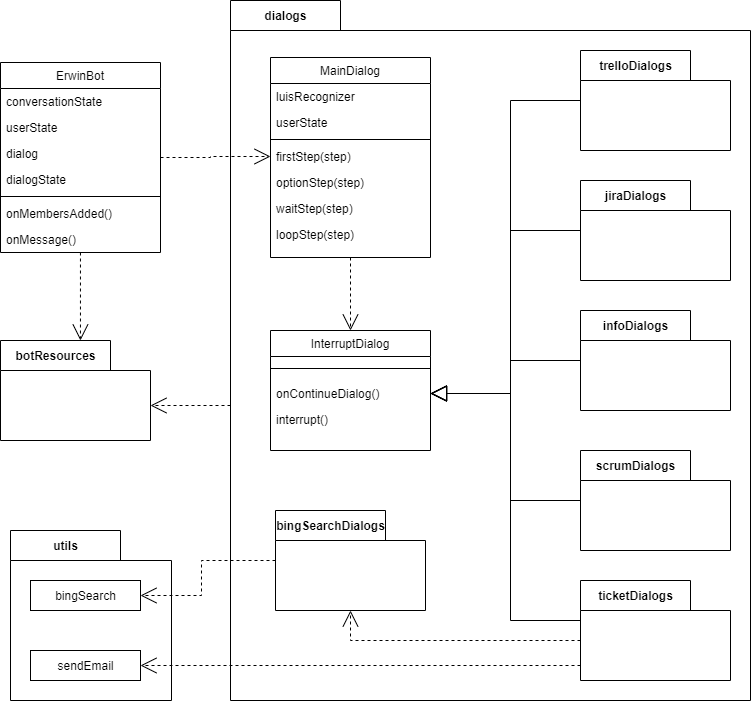

The diagram above was exported from draw.io. Its source (the exported page's mxGraphModel, read from the mxfile embedded in the PNG):
<mxGraphModel dx="782" dy="1056" grid="1" gridSize="10" guides="1" tooltips="1" connect="1" arrows="1" fold="1" page="1" pageScale="1" pageWidth="827" pageHeight="1169" math="0" shadow="0">
  <root>
    <mxCell id="WIyWlLk6GJQsqaUBKTNV-0" />
    <mxCell id="WIyWlLk6GJQsqaUBKTNV-1" parent="WIyWlLk6GJQsqaUBKTNV-0" />
    <mxCell id="zpZ6vehoNhaZM1a76vBi-46" style="edgeStyle=orthogonalEdgeStyle;rounded=0;orthogonalLoop=1;jettySize=auto;html=1;entryX=0;entryY=0.5;entryDx=0;entryDy=0;dashed=1;endArrow=open;endFill=0;endSize=14;" parent="WIyWlLk6GJQsqaUBKTNV-1" source="zkfFHV4jXpPFQw0GAbJ--6" target="zpZ6vehoNhaZM1a76vBi-18" edge="1">
      <mxGeometry relative="1" as="geometry" />
    </mxCell>
    <mxCell id="zpZ6vehoNhaZM1a76vBi-56" style="edgeStyle=orthogonalEdgeStyle;rounded=0;orthogonalLoop=1;jettySize=auto;html=1;entryX=0.533;entryY=0;entryDx=0;entryDy=0;entryPerimeter=0;dashed=1;endArrow=open;endFill=0;endSize=14;" parent="WIyWlLk6GJQsqaUBKTNV-1" source="zkfFHV4jXpPFQw0GAbJ--6" target="zpZ6vehoNhaZM1a76vBi-4" edge="1">
      <mxGeometry relative="1" as="geometry" />
    </mxCell>
    <mxCell id="zkfFHV4jXpPFQw0GAbJ--6" value="ErwinBot" style="swimlane;fontStyle=0;align=center;verticalAlign=top;childLayout=stackLayout;horizontal=1;startSize=26;horizontalStack=0;resizeParent=1;resizeLast=0;collapsible=1;marginBottom=0;rounded=0;shadow=0;strokeWidth=1;" parent="WIyWlLk6GJQsqaUBKTNV-1" vertex="1">
      <mxGeometry x="39" y="82" width="160" height="190" as="geometry">
        <mxRectangle x="40" y="320" width="160" height="26" as="alternateBounds" />
      </mxGeometry>
    </mxCell>
    <mxCell id="zkfFHV4jXpPFQw0GAbJ--7" value="conversationState" style="text;align=left;verticalAlign=top;spacingLeft=4;spacingRight=4;overflow=hidden;rotatable=0;points=[[0,0.5],[1,0.5]];portConstraint=eastwest;" parent="zkfFHV4jXpPFQw0GAbJ--6" vertex="1">
      <mxGeometry y="26" width="160" height="26" as="geometry" />
    </mxCell>
    <mxCell id="zkfFHV4jXpPFQw0GAbJ--8" value="userState" style="text;align=left;verticalAlign=top;spacingLeft=4;spacingRight=4;overflow=hidden;rotatable=0;points=[[0,0.5],[1,0.5]];portConstraint=eastwest;rounded=0;shadow=0;html=0;" parent="zkfFHV4jXpPFQw0GAbJ--6" vertex="1">
      <mxGeometry y="52" width="160" height="26" as="geometry" />
    </mxCell>
    <mxCell id="zpZ6vehoNhaZM1a76vBi-2" value="dialog" style="text;align=left;verticalAlign=top;spacingLeft=4;spacingRight=4;overflow=hidden;rotatable=0;points=[[0,0.5],[1,0.5]];portConstraint=eastwest;rounded=0;shadow=0;html=0;" parent="zkfFHV4jXpPFQw0GAbJ--6" vertex="1">
      <mxGeometry y="78" width="160" height="26" as="geometry" />
    </mxCell>
    <mxCell id="zpZ6vehoNhaZM1a76vBi-3" value="dialogState" style="text;align=left;verticalAlign=top;spacingLeft=4;spacingRight=4;overflow=hidden;rotatable=0;points=[[0,0.5],[1,0.5]];portConstraint=eastwest;rounded=0;shadow=0;html=0;" parent="zkfFHV4jXpPFQw0GAbJ--6" vertex="1">
      <mxGeometry y="104" width="160" height="26" as="geometry" />
    </mxCell>
    <mxCell id="zkfFHV4jXpPFQw0GAbJ--9" value="" style="line;html=1;strokeWidth=1;align=left;verticalAlign=middle;spacingTop=-1;spacingLeft=3;spacingRight=3;rotatable=0;labelPosition=right;points=[];portConstraint=eastwest;" parent="zkfFHV4jXpPFQw0GAbJ--6" vertex="1">
      <mxGeometry y="130" width="160" height="8" as="geometry" />
    </mxCell>
    <mxCell id="zkfFHV4jXpPFQw0GAbJ--10" value="onMembersAdded()" style="text;align=left;verticalAlign=top;spacingLeft=4;spacingRight=4;overflow=hidden;rotatable=0;points=[[0,0.5],[1,0.5]];portConstraint=eastwest;fontStyle=0" parent="zkfFHV4jXpPFQw0GAbJ--6" vertex="1">
      <mxGeometry y="138" width="160" height="26" as="geometry" />
    </mxCell>
    <mxCell id="zkfFHV4jXpPFQw0GAbJ--11" value="onMessage()" style="text;align=left;verticalAlign=top;spacingLeft=4;spacingRight=4;overflow=hidden;rotatable=0;points=[[0,0.5],[1,0.5]];portConstraint=eastwest;" parent="zkfFHV4jXpPFQw0GAbJ--6" vertex="1">
      <mxGeometry y="164" width="160" height="26" as="geometry" />
    </mxCell>
    <mxCell id="zpZ6vehoNhaZM1a76vBi-4" value="botResources" style="shape=folder;fontStyle=1;tabWidth=110;tabHeight=30;tabPosition=left;html=1;boundedLbl=1;labelInHeader=1;container=1;collapsible=0;recursiveResize=0;" parent="WIyWlLk6GJQsqaUBKTNV-1" vertex="1">
      <mxGeometry x="39" y="360" width="150" height="100" as="geometry" />
    </mxCell>
    <mxCell id="zpZ6vehoNhaZM1a76vBi-54" style="edgeStyle=orthogonalEdgeStyle;rounded=0;orthogonalLoop=1;jettySize=auto;html=1;entryX=0;entryY=0;entryDx=150;entryDy=65;entryPerimeter=0;dashed=1;endArrow=open;endFill=0;endSize=14;" parent="WIyWlLk6GJQsqaUBKTNV-1" source="zpZ6vehoNhaZM1a76vBi-6" target="zpZ6vehoNhaZM1a76vBi-4" edge="1">
      <mxGeometry relative="1" as="geometry">
        <Array as="points">
          <mxPoint x="259" y="425" />
          <mxPoint x="259" y="425" />
        </Array>
      </mxGeometry>
    </mxCell>
    <mxCell id="zpZ6vehoNhaZM1a76vBi-6" value="dialogs" style="shape=folder;fontStyle=1;tabWidth=110;tabHeight=30;tabPosition=left;html=1;boundedLbl=1;labelInHeader=1;container=1;collapsible=0;recursiveResize=0;fillColor=none;" parent="WIyWlLk6GJQsqaUBKTNV-1" vertex="1">
      <mxGeometry x="269" y="20" width="520" height="700" as="geometry" />
    </mxCell>
    <mxCell id="zpZ6vehoNhaZM1a76vBi-45" style="edgeStyle=orthogonalEdgeStyle;rounded=0;orthogonalLoop=1;jettySize=auto;html=1;entryX=0.5;entryY=0;entryDx=0;entryDy=0;dashed=1;endArrow=open;endFill=0;endSize=14;" parent="zpZ6vehoNhaZM1a76vBi-6" source="zpZ6vehoNhaZM1a76vBi-12" target="zpZ6vehoNhaZM1a76vBi-22" edge="1">
      <mxGeometry relative="1" as="geometry" />
    </mxCell>
    <mxCell id="zpZ6vehoNhaZM1a76vBi-12" value="MainDialog" style="swimlane;fontStyle=0;align=center;verticalAlign=top;childLayout=stackLayout;horizontal=1;startSize=26;horizontalStack=0;resizeParent=1;resizeLast=0;collapsible=1;marginBottom=0;rounded=0;shadow=0;strokeWidth=1;" parent="zpZ6vehoNhaZM1a76vBi-6" vertex="1">
      <mxGeometry x="40" y="57" width="160" height="200" as="geometry">
        <mxRectangle x="40" y="320" width="160" height="26" as="alternateBounds" />
      </mxGeometry>
    </mxCell>
    <mxCell id="zpZ6vehoNhaZM1a76vBi-13" value="luisRecognizer" style="text;align=left;verticalAlign=top;spacingLeft=4;spacingRight=4;overflow=hidden;rotatable=0;points=[[0,0.5],[1,0.5]];portConstraint=eastwest;" parent="zpZ6vehoNhaZM1a76vBi-12" vertex="1">
      <mxGeometry y="26" width="160" height="26" as="geometry" />
    </mxCell>
    <mxCell id="zpZ6vehoNhaZM1a76vBi-14" value="userState" style="text;align=left;verticalAlign=top;spacingLeft=4;spacingRight=4;overflow=hidden;rotatable=0;points=[[0,0.5],[1,0.5]];portConstraint=eastwest;rounded=0;shadow=0;html=0;" parent="zpZ6vehoNhaZM1a76vBi-12" vertex="1">
      <mxGeometry y="52" width="160" height="26" as="geometry" />
    </mxCell>
    <mxCell id="zpZ6vehoNhaZM1a76vBi-17" value="" style="line;html=1;strokeWidth=1;align=left;verticalAlign=middle;spacingTop=-1;spacingLeft=3;spacingRight=3;rotatable=0;labelPosition=right;points=[];portConstraint=eastwest;" parent="zpZ6vehoNhaZM1a76vBi-12" vertex="1">
      <mxGeometry y="78" width="160" height="8" as="geometry" />
    </mxCell>
    <mxCell id="zpZ6vehoNhaZM1a76vBi-18" value="firstStep(step)" style="text;align=left;verticalAlign=top;spacingLeft=4;spacingRight=4;overflow=hidden;rotatable=0;points=[[0,0.5],[1,0.5]];portConstraint=eastwest;fontStyle=0" parent="zpZ6vehoNhaZM1a76vBi-12" vertex="1">
      <mxGeometry y="86" width="160" height="26" as="geometry" />
    </mxCell>
    <mxCell id="zpZ6vehoNhaZM1a76vBi-19" value="optionStep(step)" style="text;align=left;verticalAlign=top;spacingLeft=4;spacingRight=4;overflow=hidden;rotatable=0;points=[[0,0.5],[1,0.5]];portConstraint=eastwest;" parent="zpZ6vehoNhaZM1a76vBi-12" vertex="1">
      <mxGeometry y="112" width="160" height="26" as="geometry" />
    </mxCell>
    <mxCell id="zpZ6vehoNhaZM1a76vBi-20" value="waitStep(step)" style="text;align=left;verticalAlign=top;spacingLeft=4;spacingRight=4;overflow=hidden;rotatable=0;points=[[0,0.5],[1,0.5]];portConstraint=eastwest;" parent="zpZ6vehoNhaZM1a76vBi-12" vertex="1">
      <mxGeometry y="138" width="160" height="26" as="geometry" />
    </mxCell>
    <mxCell id="zpZ6vehoNhaZM1a76vBi-21" value="loopStep(step)" style="text;align=left;verticalAlign=top;spacingLeft=4;spacingRight=4;overflow=hidden;rotatable=0;points=[[0,0.5],[1,0.5]];portConstraint=eastwest;" parent="zpZ6vehoNhaZM1a76vBi-12" vertex="1">
      <mxGeometry y="164" width="160" height="26" as="geometry" />
    </mxCell>
    <mxCell id="zpZ6vehoNhaZM1a76vBi-22" value="InterruptDialog" style="swimlane;fontStyle=0;align=center;verticalAlign=top;childLayout=stackLayout;horizontal=1;startSize=26;horizontalStack=0;resizeParent=1;resizeLast=0;collapsible=1;marginBottom=0;rounded=0;shadow=0;strokeWidth=1;" parent="zpZ6vehoNhaZM1a76vBi-6" vertex="1">
      <mxGeometry x="40" y="330" width="160" height="120" as="geometry">
        <mxRectangle x="40" y="320" width="160" height="26" as="alternateBounds" />
      </mxGeometry>
    </mxCell>
    <mxCell id="zpZ6vehoNhaZM1a76vBi-25" value="" style="line;html=1;strokeWidth=1;align=left;verticalAlign=middle;spacingTop=-1;spacingLeft=3;spacingRight=3;rotatable=0;labelPosition=right;points=[];portConstraint=eastwest;" parent="zpZ6vehoNhaZM1a76vBi-22" vertex="1">
      <mxGeometry y="26" width="160" height="24" as="geometry" />
    </mxCell>
    <mxCell id="zpZ6vehoNhaZM1a76vBi-26" value="onContinueDialog()" style="text;align=left;verticalAlign=top;spacingLeft=4;spacingRight=4;overflow=hidden;rotatable=0;points=[[0,0.5],[1,0.5]];portConstraint=eastwest;fontStyle=0" parent="zpZ6vehoNhaZM1a76vBi-22" vertex="1">
      <mxGeometry y="50" width="160" height="26" as="geometry" />
    </mxCell>
    <mxCell id="zpZ6vehoNhaZM1a76vBi-27" value="interrupt()" style="text;align=left;verticalAlign=top;spacingLeft=4;spacingRight=4;overflow=hidden;rotatable=0;points=[[0,0.5],[1,0.5]];portConstraint=eastwest;" parent="zpZ6vehoNhaZM1a76vBi-22" vertex="1">
      <mxGeometry y="76" width="160" height="44" as="geometry" />
    </mxCell>
    <mxCell id="zpZ6vehoNhaZM1a76vBi-38" style="edgeStyle=orthogonalEdgeStyle;rounded=0;orthogonalLoop=1;jettySize=auto;html=1;entryX=1;entryY=0.5;entryDx=0;entryDy=0;endArrow=block;endFill=0;endSize=14;" parent="zpZ6vehoNhaZM1a76vBi-6" source="zpZ6vehoNhaZM1a76vBi-30" target="zpZ6vehoNhaZM1a76vBi-26" edge="1">
      <mxGeometry relative="1" as="geometry">
        <Array as="points">
          <mxPoint x="280" y="100" />
          <mxPoint x="280" y="393" />
        </Array>
      </mxGeometry>
    </mxCell>
    <mxCell id="zpZ6vehoNhaZM1a76vBi-30" value="trelloDialogs" style="shape=folder;fontStyle=1;tabWidth=110;tabHeight=30;tabPosition=left;html=1;boundedLbl=1;labelInHeader=1;container=1;collapsible=0;recursiveResize=0;" parent="zpZ6vehoNhaZM1a76vBi-6" vertex="1">
      <mxGeometry x="350" y="50" width="150" height="100" as="geometry" />
    </mxCell>
    <mxCell id="zpZ6vehoNhaZM1a76vBi-39" style="edgeStyle=orthogonalEdgeStyle;rounded=0;orthogonalLoop=1;jettySize=auto;html=1;entryX=1;entryY=0.5;entryDx=0;entryDy=0;endArrow=block;endFill=0;endSize=14;" parent="zpZ6vehoNhaZM1a76vBi-6" source="zpZ6vehoNhaZM1a76vBi-31" target="zpZ6vehoNhaZM1a76vBi-26" edge="1">
      <mxGeometry relative="1" as="geometry">
        <Array as="points">
          <mxPoint x="280" y="230" />
          <mxPoint x="280" y="393" />
        </Array>
      </mxGeometry>
    </mxCell>
    <mxCell id="zpZ6vehoNhaZM1a76vBi-31" value="jiraDialogs" style="shape=folder;fontStyle=1;tabWidth=110;tabHeight=30;tabPosition=left;html=1;boundedLbl=1;labelInHeader=1;container=1;collapsible=0;recursiveResize=0;" parent="zpZ6vehoNhaZM1a76vBi-6" vertex="1">
      <mxGeometry x="350" y="180" width="150" height="100" as="geometry" />
    </mxCell>
    <mxCell id="zpZ6vehoNhaZM1a76vBi-40" style="edgeStyle=orthogonalEdgeStyle;rounded=0;orthogonalLoop=1;jettySize=auto;html=1;entryX=1;entryY=0.5;entryDx=0;entryDy=0;endArrow=block;endFill=0;endSize=14;" parent="zpZ6vehoNhaZM1a76vBi-6" source="zpZ6vehoNhaZM1a76vBi-32" target="zpZ6vehoNhaZM1a76vBi-26" edge="1">
      <mxGeometry relative="1" as="geometry">
        <Array as="points">
          <mxPoint x="280" y="360" />
          <mxPoint x="280" y="393" />
        </Array>
      </mxGeometry>
    </mxCell>
    <mxCell id="zpZ6vehoNhaZM1a76vBi-32" value="infoDialogs" style="shape=folder;fontStyle=1;tabWidth=110;tabHeight=30;tabPosition=left;html=1;boundedLbl=1;labelInHeader=1;container=1;collapsible=0;recursiveResize=0;" parent="zpZ6vehoNhaZM1a76vBi-6" vertex="1">
      <mxGeometry x="350" y="310" width="150" height="100" as="geometry" />
    </mxCell>
    <mxCell id="zpZ6vehoNhaZM1a76vBi-43" style="edgeStyle=orthogonalEdgeStyle;rounded=0;orthogonalLoop=1;jettySize=auto;html=1;entryX=1;entryY=0.5;entryDx=0;entryDy=0;endArrow=block;endFill=0;endSize=14;" parent="zpZ6vehoNhaZM1a76vBi-6" source="zpZ6vehoNhaZM1a76vBi-33" target="zpZ6vehoNhaZM1a76vBi-26" edge="1">
      <mxGeometry relative="1" as="geometry">
        <Array as="points">
          <mxPoint x="280" y="620" />
          <mxPoint x="280" y="393" />
        </Array>
      </mxGeometry>
    </mxCell>
    <mxCell id="zpZ6vehoNhaZM1a76vBi-44" style="edgeStyle=orthogonalEdgeStyle;rounded=0;orthogonalLoop=1;jettySize=auto;html=1;entryX=0.5;entryY=1;entryDx=0;entryDy=0;entryPerimeter=0;endArrow=open;endFill=0;endSize=14;dashed=1;" parent="zpZ6vehoNhaZM1a76vBi-6" source="zpZ6vehoNhaZM1a76vBi-33" target="zpZ6vehoNhaZM1a76vBi-35" edge="1">
      <mxGeometry relative="1" as="geometry">
        <Array as="points">
          <mxPoint x="120" y="640" />
        </Array>
      </mxGeometry>
    </mxCell>
    <mxCell id="zpZ6vehoNhaZM1a76vBi-33" value="ticketDialogs" style="shape=folder;fontStyle=1;tabWidth=110;tabHeight=30;tabPosition=left;html=1;boundedLbl=1;labelInHeader=1;container=1;collapsible=0;recursiveResize=0;" parent="zpZ6vehoNhaZM1a76vBi-6" vertex="1">
      <mxGeometry x="350" y="580" width="150" height="100" as="geometry" />
    </mxCell>
    <mxCell id="zpZ6vehoNhaZM1a76vBi-35" value="bingSearchDialogs" style="shape=folder;fontStyle=1;tabWidth=110;tabHeight=30;tabPosition=left;html=1;boundedLbl=1;labelInHeader=1;container=1;collapsible=0;recursiveResize=0;" parent="zpZ6vehoNhaZM1a76vBi-6" vertex="1">
      <mxGeometry x="45" y="510" width="150" height="100" as="geometry" />
    </mxCell>
    <mxCell id="zpZ6vehoNhaZM1a76vBi-42" style="edgeStyle=orthogonalEdgeStyle;rounded=0;orthogonalLoop=1;jettySize=auto;html=1;endArrow=block;endFill=0;endSize=14;" parent="zpZ6vehoNhaZM1a76vBi-6" source="zpZ6vehoNhaZM1a76vBi-34" target="zpZ6vehoNhaZM1a76vBi-26" edge="1">
      <mxGeometry relative="1" as="geometry">
        <Array as="points">
          <mxPoint x="280" y="500" />
          <mxPoint x="280" y="393" />
        </Array>
      </mxGeometry>
    </mxCell>
    <mxCell id="zpZ6vehoNhaZM1a76vBi-34" value="scrumDialogs" style="shape=folder;fontStyle=1;tabWidth=110;tabHeight=30;tabPosition=left;html=1;boundedLbl=1;labelInHeader=1;container=1;collapsible=0;recursiveResize=0;" parent="zpZ6vehoNhaZM1a76vBi-6" vertex="1">
      <mxGeometry x="350" y="450" width="150" height="100" as="geometry" />
    </mxCell>
    <mxCell id="zpZ6vehoNhaZM1a76vBi-8" value="utils" style="shape=folder;fontStyle=1;tabWidth=110;tabHeight=30;tabPosition=left;html=1;boundedLbl=1;labelInHeader=1;container=1;collapsible=0;recursiveResize=0;fillColor=none;" parent="WIyWlLk6GJQsqaUBKTNV-1" vertex="1">
      <mxGeometry x="49" y="550" width="161" height="170" as="geometry" />
    </mxCell>
    <mxCell id="zpZ6vehoNhaZM1a76vBi-9" value="bingSearch" style="html=1;" parent="zpZ6vehoNhaZM1a76vBi-8" vertex="1">
      <mxGeometry width="110" height="30" relative="1" as="geometry">
        <mxPoint x="20" y="50" as="offset" />
      </mxGeometry>
    </mxCell>
    <mxCell id="zpZ6vehoNhaZM1a76vBi-49" value="sendEmail" style="html=1;" parent="zpZ6vehoNhaZM1a76vBi-8" vertex="1">
      <mxGeometry x="20" y="120" width="110" height="30" as="geometry" />
    </mxCell>
    <mxCell id="zpZ6vehoNhaZM1a76vBi-50" style="edgeStyle=orthogonalEdgeStyle;rounded=0;orthogonalLoop=1;jettySize=auto;html=1;entryX=1;entryY=0.5;entryDx=0;entryDy=0;dashed=1;endArrow=open;endFill=0;endSize=14;" parent="WIyWlLk6GJQsqaUBKTNV-1" source="zpZ6vehoNhaZM1a76vBi-35" target="zpZ6vehoNhaZM1a76vBi-9" edge="1">
      <mxGeometry relative="1" as="geometry">
        <Array as="points">
          <mxPoint x="240" y="580" />
          <mxPoint x="240" y="615" />
        </Array>
      </mxGeometry>
    </mxCell>
    <mxCell id="zpZ6vehoNhaZM1a76vBi-51" style="edgeStyle=orthogonalEdgeStyle;rounded=0;orthogonalLoop=1;jettySize=auto;html=1;dashed=1;endArrow=open;endFill=0;endSize=14;" parent="WIyWlLk6GJQsqaUBKTNV-1" source="zpZ6vehoNhaZM1a76vBi-33" target="zpZ6vehoNhaZM1a76vBi-49" edge="1">
      <mxGeometry relative="1" as="geometry">
        <Array as="points">
          <mxPoint x="399" y="685" />
          <mxPoint x="399" y="685" />
        </Array>
      </mxGeometry>
    </mxCell>
  </root>
</mxGraphModel>